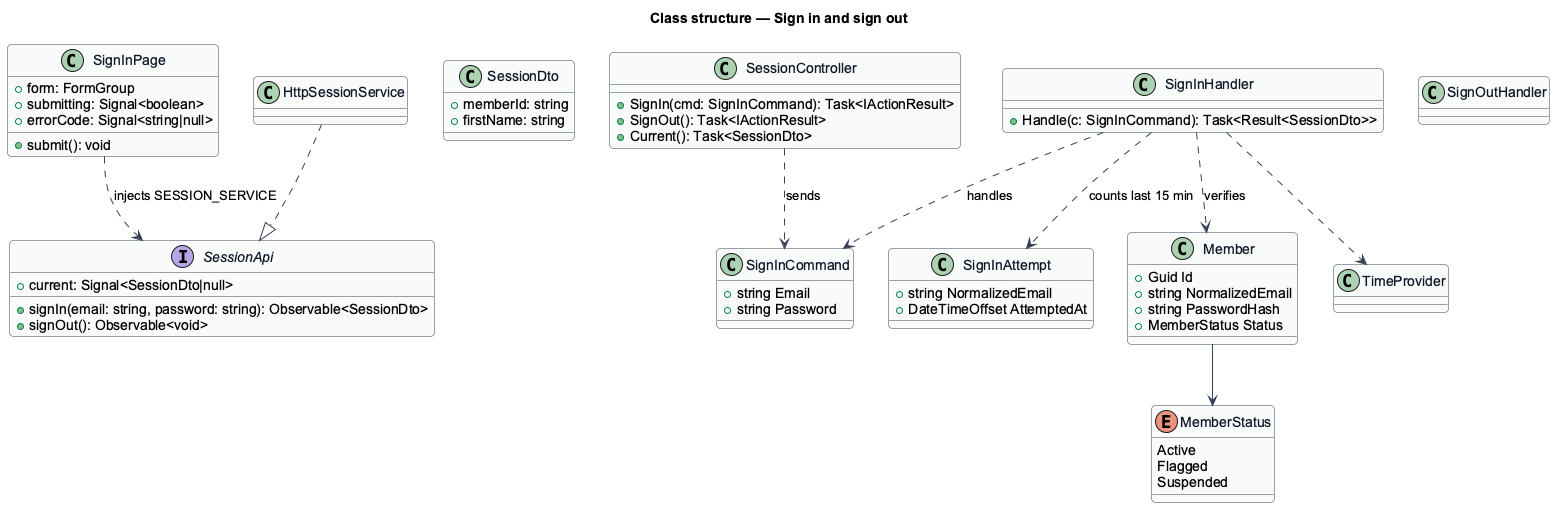

The diagram above was rendered by PlantUML. Its source (embedded in the PNG):
@startuml
skinparam backgroundColor #FFFFFF
skinparam shadowing false
skinparam roundcorner 8
skinparam defaultFontName Arial
skinparam ArrowColor #344054
skinparam class {
  BorderColor #344054
  FontColor #101828
  BackgroundColor #F9FAFB
}
title Class structure — Sign in and sign out
class SignInPage {
  +form: FormGroup
  +submitting: Signal<boolean>
  +errorCode: Signal<string|null>
  +submit(): void
}
interface SessionApi {
  +current: Signal<SessionDto|null>
  +signIn(email: string, password: string): Observable<SessionDto>
  +signOut(): Observable<void>
}
class HttpSessionService
class SessionDto {
  +memberId: string
  +firstName: string
}
class SessionController {
  +SignIn(cmd: SignInCommand): Task<IActionResult>
  +SignOut(): Task<IActionResult>
  +Current(): Task<SessionDto>
}
class SignInCommand {
  +string Email
  +string Password
}
class SignInHandler {
  +Handle(c: SignInCommand): Task<Result<SessionDto>>
}
class SignOutHandler
class SignInAttempt {
  +string NormalizedEmail
  +DateTimeOffset AttemptedAt
}
class Member {
  +Guid Id
  +string NormalizedEmail
  +string PasswordHash
  +MemberStatus Status
}
enum MemberStatus {
  Active
  Flagged
  Suspended
}
HttpSessionService ..|> SessionApi
SignInPage ..> SessionApi : injects SESSION_SERVICE
SessionController ..> SignInCommand : sends
SignInHandler ..> SignInCommand : handles
SignInHandler ..> SignInAttempt : counts last 15 min
SignInHandler ..> Member : verifies
SignInHandler ..> TimeProvider
Member --> MemberStatus
@enduml